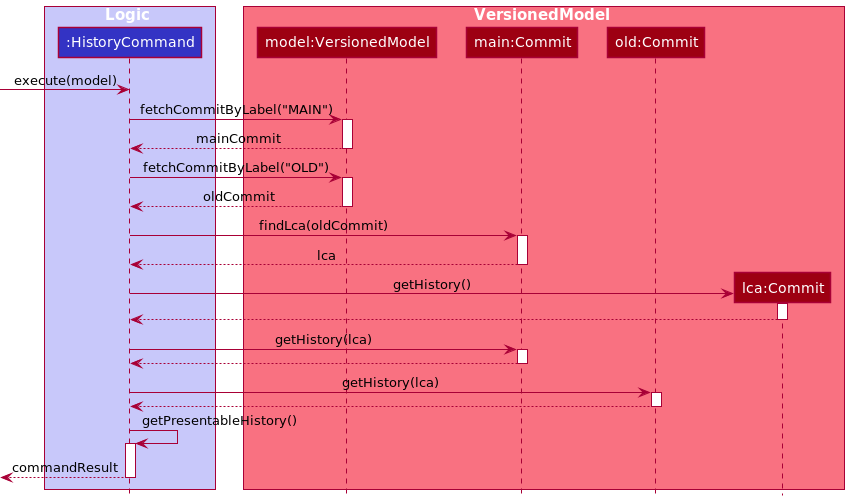

The diagram above was rendered by PlantUML. Its source (embedded in the PNG):
@startuml
!include ../../../style.puml

box Logic LOGIC_COLOR_T1
participant ":HistoryCommand" as historyCommand LOGIC_COLOR
end box

box VersionedModel MODEL_COLOR_T1
participant "model:VersionedModel" as versionedModel MODEL_COLOR
participant "main:Commit" as mainCommit MODEL_COLOR
participant "old:Commit" as oldCommit MODEL_COLOR
participant "lca:Commit" as lcaCommit MODEL_COLOR
end box

-> historyCommand: execute(model)
historyCommand -> versionedModel ++ : fetchCommitByLabel("MAIN")
versionedModel --> historyCommand -- : mainCommit
historyCommand -> versionedModel ++ : fetchCommitByLabel("OLD")
versionedModel --> historyCommand -- : oldCommit

historyCommand -> mainCommit ++ : findLca(oldCommit)
mainCommit --> historyCommand -- : lca
create lcaCommit

historyCommand -> lcaCommit ++ : getHistory()
lcaCommit --> historyCommand --

historyCommand -> mainCommit ++ : getHistory(lca)
mainCommit --> historyCommand --

historyCommand -> oldCommit ++ : getHistory(lca)
oldCommit --> historyCommand --

historyCommand -> historyCommand ++ : getPresentableHistory()
<-- historyCommand -- : commandResult
@enduml